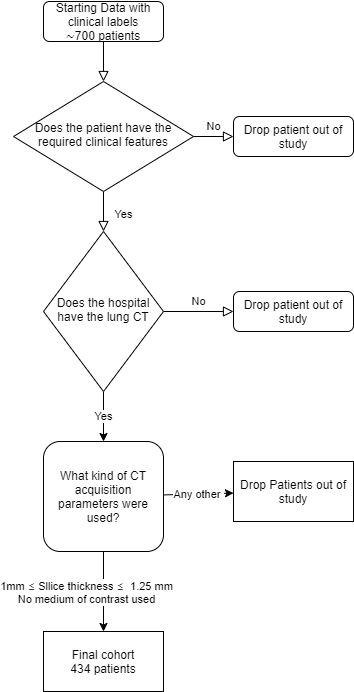

The diagram above was exported from draw.io. Its source (the exported page's mxGraphModel, read from the mxfile embedded in the PNG):
<mxGraphModel dx="936" dy="588" grid="1" gridSize="10" guides="1" tooltips="1" connect="1" arrows="1" fold="1" page="1" pageScale="1" pageWidth="827" pageHeight="1169" math="0" shadow="0">
  <root>
    <mxCell id="WIyWlLk6GJQsqaUBKTNV-0" />
    <mxCell id="WIyWlLk6GJQsqaUBKTNV-1" parent="WIyWlLk6GJQsqaUBKTNV-0" />
    <mxCell id="WIyWlLk6GJQsqaUBKTNV-2" value="" style="rounded=0;html=1;jettySize=auto;orthogonalLoop=1;fontSize=11;endArrow=block;endFill=0;endSize=8;strokeWidth=1;shadow=0;labelBackgroundColor=none;edgeStyle=orthogonalEdgeStyle;" parent="WIyWlLk6GJQsqaUBKTNV-1" source="WIyWlLk6GJQsqaUBKTNV-3" target="WIyWlLk6GJQsqaUBKTNV-6" edge="1">
      <mxGeometry relative="1" as="geometry" />
    </mxCell>
    <mxCell id="WIyWlLk6GJQsqaUBKTNV-3" value="Starting Data with clinical labels&lt;br&gt;∼700 patients" style="rounded=1;whiteSpace=wrap;html=1;fontSize=12;glass=0;strokeWidth=1;shadow=0;" parent="WIyWlLk6GJQsqaUBKTNV-1" vertex="1">
      <mxGeometry x="160" y="20" width="120" height="40" as="geometry" />
    </mxCell>
    <mxCell id="WIyWlLk6GJQsqaUBKTNV-4" value="Yes" style="rounded=0;html=1;jettySize=auto;orthogonalLoop=1;fontSize=11;endArrow=block;endFill=0;endSize=8;strokeWidth=1;shadow=0;labelBackgroundColor=none;edgeStyle=orthogonalEdgeStyle;" parent="WIyWlLk6GJQsqaUBKTNV-1" source="WIyWlLk6GJQsqaUBKTNV-6" target="WIyWlLk6GJQsqaUBKTNV-10" edge="1">
      <mxGeometry x="0.1429" y="20" relative="1" as="geometry">
        <mxPoint as="offset" />
      </mxGeometry>
    </mxCell>
    <mxCell id="WIyWlLk6GJQsqaUBKTNV-5" value="No" style="edgeStyle=orthogonalEdgeStyle;rounded=0;html=1;jettySize=auto;orthogonalLoop=1;fontSize=11;endArrow=block;endFill=0;endSize=8;strokeWidth=1;shadow=0;labelBackgroundColor=none;" parent="WIyWlLk6GJQsqaUBKTNV-1" source="WIyWlLk6GJQsqaUBKTNV-6" target="WIyWlLk6GJQsqaUBKTNV-7" edge="1">
      <mxGeometry y="10" relative="1" as="geometry">
        <mxPoint as="offset" />
      </mxGeometry>
    </mxCell>
    <mxCell id="WIyWlLk6GJQsqaUBKTNV-6" value="Does the patient have the required clinical features" style="rhombus;whiteSpace=wrap;html=1;shadow=0;fontFamily=Helvetica;fontSize=12;align=center;strokeWidth=1;spacing=6;spacingTop=-4;" parent="WIyWlLk6GJQsqaUBKTNV-1" vertex="1">
      <mxGeometry x="130" y="100" width="180" height="110" as="geometry" />
    </mxCell>
    <mxCell id="WIyWlLk6GJQsqaUBKTNV-7" value="Drop patient out of study" style="rounded=1;whiteSpace=wrap;html=1;fontSize=12;glass=0;strokeWidth=1;shadow=0;" parent="WIyWlLk6GJQsqaUBKTNV-1" vertex="1">
      <mxGeometry x="350" y="135" width="120" height="40" as="geometry" />
    </mxCell>
    <mxCell id="WIyWlLk6GJQsqaUBKTNV-9" value="No" style="edgeStyle=orthogonalEdgeStyle;rounded=0;html=1;jettySize=auto;orthogonalLoop=1;fontSize=11;endArrow=block;endFill=0;endSize=8;strokeWidth=1;shadow=0;labelBackgroundColor=none;" parent="WIyWlLk6GJQsqaUBKTNV-1" source="WIyWlLk6GJQsqaUBKTNV-10" target="WIyWlLk6GJQsqaUBKTNV-12" edge="1">
      <mxGeometry y="10" relative="1" as="geometry">
        <mxPoint as="offset" />
      </mxGeometry>
    </mxCell>
    <mxCell id="PFujJdniClRvbeE_sGsB-4" value="Yes" style="edgeStyle=none;rounded=0;orthogonalLoop=1;jettySize=auto;html=1;exitX=0.5;exitY=1;exitDx=0;exitDy=0;" parent="WIyWlLk6GJQsqaUBKTNV-1" source="WIyWlLk6GJQsqaUBKTNV-10" target="WIyWlLk6GJQsqaUBKTNV-11" edge="1">
      <mxGeometry relative="1" as="geometry" />
    </mxCell>
    <mxCell id="WIyWlLk6GJQsqaUBKTNV-10" value="Does the hospital have the lung CT" style="rhombus;whiteSpace=wrap;html=1;shadow=0;fontFamily=Helvetica;fontSize=12;align=center;strokeWidth=1;spacing=6;spacingTop=-4;" parent="WIyWlLk6GJQsqaUBKTNV-1" vertex="1">
      <mxGeometry x="160" y="250" width="120" height="160" as="geometry" />
    </mxCell>
    <mxCell id="PFujJdniClRvbeE_sGsB-5" value="1mm&amp;nbsp;&lt;span style=&quot;color: rgb(55 , 54 , 55) ; font-family: &amp;#34;source sans pro&amp;#34; , &amp;#34;roboto&amp;#34; , &amp;#34;san francisco&amp;#34; , &amp;#34;segoe ui&amp;#34; , sans-serif&quot;&gt;≤&amp;nbsp;&lt;/span&gt;Sllice thickness&amp;nbsp;&lt;span style=&quot;color: rgb(55 , 54 , 55) ; font-family: &amp;#34;source sans pro&amp;#34; , &amp;#34;roboto&amp;#34; , &amp;#34;san francisco&amp;#34; , &amp;#34;segoe ui&amp;#34; , sans-serif&quot;&gt;≤&amp;nbsp;&lt;/span&gt;&amp;nbsp;1.25 mm&lt;br&gt;No medium of contrast used" style="edgeStyle=none;rounded=0;orthogonalLoop=1;jettySize=auto;html=1;" parent="WIyWlLk6GJQsqaUBKTNV-1" source="WIyWlLk6GJQsqaUBKTNV-11" target="PFujJdniClRvbeE_sGsB-6" edge="1">
      <mxGeometry x="-0.0023" y="-17" relative="1" as="geometry">
        <mxPoint x="370" y="575" as="targetPoint" />
        <mxPoint y="1" as="offset" />
      </mxGeometry>
    </mxCell>
    <mxCell id="PFujJdniClRvbeE_sGsB-7" value="Any other&amp;nbsp;" style="edgeStyle=none;rounded=0;orthogonalLoop=1;jettySize=auto;html=1;" parent="WIyWlLk6GJQsqaUBKTNV-1" source="WIyWlLk6GJQsqaUBKTNV-11" target="PFujJdniClRvbeE_sGsB-8" edge="1">
      <mxGeometry relative="1" as="geometry">
        <mxPoint x="220" y="730" as="targetPoint" />
      </mxGeometry>
    </mxCell>
    <mxCell id="WIyWlLk6GJQsqaUBKTNV-11" value="What kind of CT acquisition parameters were used?" style="rounded=1;whiteSpace=wrap;html=1;fontSize=12;glass=0;strokeWidth=1;shadow=0;" parent="WIyWlLk6GJQsqaUBKTNV-1" vertex="1">
      <mxGeometry x="160" y="460" width="120" height="110" as="geometry" />
    </mxCell>
    <mxCell id="WIyWlLk6GJQsqaUBKTNV-12" value="Drop patient out of study" style="rounded=1;whiteSpace=wrap;html=1;fontSize=12;glass=0;strokeWidth=1;shadow=0;" parent="WIyWlLk6GJQsqaUBKTNV-1" vertex="1">
      <mxGeometry x="350" y="310" width="120" height="40" as="geometry" />
    </mxCell>
    <mxCell id="PFujJdniClRvbeE_sGsB-6" value="Final cohort&lt;br&gt;434 patients" style="rounded=0;whiteSpace=wrap;html=1;" parent="WIyWlLk6GJQsqaUBKTNV-1" vertex="1">
      <mxGeometry x="160" y="650" width="120" height="60" as="geometry" />
    </mxCell>
    <mxCell id="PFujJdniClRvbeE_sGsB-8" value="Drop Patients out of study" style="rounded=0;whiteSpace=wrap;html=1;" parent="WIyWlLk6GJQsqaUBKTNV-1" vertex="1">
      <mxGeometry x="350" y="480" width="120" height="60" as="geometry" />
    </mxCell>
  </root>
</mxGraphModel>